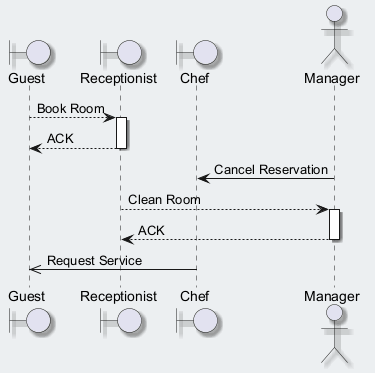

The diagram above was rendered by PlantUML. Its source (embedded in the PNG):
@startuml
skinparam backgroundColor #ECEFF1
skinparam classBackgroundColor #FFFFFF
skinparam classBorderColor #455A64
skinparam shadowing true
boundary "Guest" as G
boundary "Receptionist" as R
boundary "Chef" as C
actor "Manager" as M
G --> R : Book Room
activate R
R --> G : ACK
deactivate R
M -> C : Cancel Reservation
R --> M : Clean Room
activate M
M --> R : ACK
deactivate M
C ->> G : Request Service
@enduml